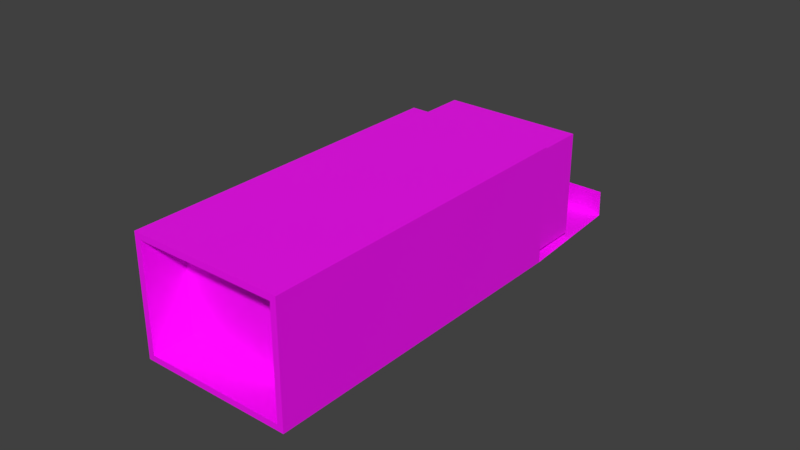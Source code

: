 # Source: ShotgunShells.blend  (saved by Blender 2.90.8; exported with 4.5.12 LTS)
import bpy
from mathutils import Matrix  # noqa: F401  (used for matrix-valued properties, if any)

bpy.ops.wm.read_factory_settings(use_empty=True)
scene = bpy.context.scene
scene.name = 'Scene'

# ---- collections
col_collection_1 = bpy.data.collections.new('Collection 1'); scene.collection.children.link(col_collection_1)

# ---- images (referenced by path relative to the original .blend; pixels are not part of the script)
import os
ASSET_DIR = os.environ.get("B2B_ASSET_DIR", "")  # directory of the original .blend (textures are referenced by path, not embedded)
HERE = os.path.dirname(os.path.abspath(__file__))  # packed textures are extracted next to this script under _unpacked/

def load_image(name, relpath, width, height, colorspace="sRGB"):
    """Load a texture the original file referenced (path relative to the .blend, or extracted next to this script)."""
    p = next((c for c in (os.path.join(HERE, relpath), os.path.join(ASSET_DIR, relpath)) if relpath and os.path.exists(c)), "")
    if p:
        img = bpy.data.images.load(p, check_existing=True)
        img.name = name
    else:  # same state as the original file: an image datablock whose file is absent (Cycles renders it pink)
        img = bpy.data.images.new(name, width, height)
        img.source = "FILE"
        img.filepath = "//" + (relpath or name)
    img.colorspace_settings.name = colorspace
    return img
img_checkers_png = load_image('checkers.png', 'checkers.png', 1024, 1024, 'sRGB')
img_ammobox_png_001 = load_image('Ammobox.png.001', 'Ammobox.png', 1024, 1024, 'sRGB')
img_shotgunshells_png = load_image('ShotgunShells.png', 'ShotgunShells.png', 1024, 1024, 'sRGB')

# ---- materials (node trees are filled in below, after node groups)
mat_material_001 = bpy.data.materials.new('Material.001')
mat_material_001.use_transparent_shadow = False
mat_material = bpy.data.materials.new('Material')
mat_material.use_transparent_shadow = False

# ---- material node trees
mat_material_001.use_nodes = True; mat_material_001.node_tree.nodes.clear()
_N = mat_material_001.node_tree.nodes; _L = mat_material_001.node_tree.links
n0 = _N.new('ShaderNodeBsdfPrincipled'); n0.name = 'Principled BSDF'; n0.location = (10, 300)
n0.distribution = 'GGX'
n0.subsurface_method = 'BURLEY'
n0.inputs[3].default_value = 1.45
n0.inputs[27].default_value = (0.0, 0.0, 0.0, 1.0)
n0.inputs[28].default_value = 1.0
n1 = _N.new('ShaderNodeOutputMaterial'); n1.name = 'Material Output'; n1.location = (300, 300)
n2 = _N.new('ShaderNodeTexImage'); n2.name = 'Image Texture'; n2.location = (-404, 584)
n2.image = img_checkers_png
n3 = _N.new('ShaderNodeTexImage'); n3.name = 'Image Texture.001'; n3.location = (-298, 135)
n3.image = img_ammobox_png_001
_L.new(n0.outputs[0], n1.inputs[0])
_L.new(n3.outputs[0], n0.inputs[0])
n1.is_active_output = True
mat_material.use_nodes = True; mat_material.node_tree.nodes.clear()
_N = mat_material.node_tree.nodes; _L = mat_material.node_tree.links
n0 = _N.new('ShaderNodeBsdfPrincipled'); n0.name = 'Principled BSDF'; n0.location = (10, 300)
n0.distribution = 'GGX'
n0.subsurface_method = 'BURLEY'
n0.inputs[3].default_value = 1.45
n0.inputs[27].default_value = (0.0, 0.0, 0.0, 1.0)
n0.inputs[28].default_value = 1.0
n1 = _N.new('ShaderNodeOutputMaterial'); n1.name = 'Material Output'; n1.location = (300, 300)
n2 = _N.new('ShaderNodeTexImage'); n2.name = 'Image Texture'; n2.location = (-459, 63)
n2.image = img_shotgunshells_png
_L.new(n0.outputs[0], n1.inputs[0])
_L.new(n2.outputs[0], n0.inputs[0])
n1.is_active_output = True

# ---- world
world_world = bpy.data.worlds.new('World'); scene.world = world_world
world_world.color = (0.05088, 0.05088, 0.05088)
world_world.use_sun_shadow = False
world_world.sun_shadow_jitter_overblur = 0.0
world_world.cycles.sampling_method = 'MANUAL'

# ---- meshes
me_cube = bpy.data.meshes.new('Cube')
me_cube.from_pydata([(0.02295, 0.05569, 0.01709), (0.02295, 0.05569, -0.01709), (0.02323, -0.05569, 0.01737), (0.02323, -0.05569, -0.01737), (-0.02295, 0.05569, 0.01709), (-0.02295, 0.05569, -0.01709), (-0.02323, -0.05569, 0.01737), (-0.02323, -0.05569, -0.01737), (0.02519, 0.05569, 0.01932), (0.02519, 0.05569, -0.01932), (-0.02519, 0.05569, -0.01932), (-0.02519, 0.05569, 0.01932), (0.02295, 0.07429, 0.01709), (0.02295, 0.07429, -0.01709), (-0.02295, 0.07429, -0.01709), (-0.02295, 0.07429, 0.01709), (0.02519, -0.05569, -0.01932), (0.02519, -0.05569, 0.01932), (-0.02519, -0.05569, 0.01932), (-0.02519, -0.05569, -0.01932), (0.02323, -0.04208, -0.01737), (0.02323, -0.04208, 0.01737), (-0.02323, -0.04208, 0.01737), (-0.02323, -0.04208, -0.01737), (0.02437, 0.09274, -0.01759), (-0.0241, 0.09227, -0.008856), (0.02437, 0.09227, -0.008856), (-0.0241, 0.09274, -0.01759)], [], [(8, 17, 16, 9), (7, 23, 22, 6), (18, 11, 10, 19), (0, 12, 15, 4), (17, 8, 11, 18), (19, 10, 9, 16), (0, 8, 9, 1), (5, 10, 11, 4), (4, 11, 8, 0), (1, 9, 10, 5), (15, 12, 13, 14), (1, 13, 12, 0), (5, 14, 13, 1), (4, 15, 14, 5), (3, 16, 17, 2), (2, 17, 18, 6), (7, 19, 16, 3), (6, 18, 19, 7), (21, 22, 23, 20), (6, 22, 21, 2), (3, 20, 23, 7), (2, 21, 20, 3), (27, 24, 9, 10), (27, 25, 26, 24)])
_uv = me_cube.uv_layers.new(name='UVMap')
_uv.uv.foreach_set('vector', [0.9903, 0.4015, 0.4247, 0.4043, 0.4247, 0.208, 0.9903, 0.208, 0.909, 0.5556, 0.981, 0.5556, 0.981, 0.7395, 0.909, 0.7395, 0.9901, 0.2024, 0.4245, 0.2024, 0.4245, 0.006151, 0.9901, 0.006151, 0.256, 0.4943, 0.256, 0.4129, 0.4568, 0.4129, 0.4568, 0.4943, 0.2462, 0.9903, 0.2462, 0.5029, 0.4666, 0.5029, 0.4666, 0.9903, 0.01323, 0.9901, 0.01323, 0.5006, 0.2346, 0.5006, 0.2346, 0.9901, 0.2708, 0.2072, 0.2826, 0.219, 0.2826, 0.01477, 0.2708, 0.02656, 0.02824, 0.02656, 0.01645, 0.01477, 0.01645, 0.219, 0.02824, 0.2072, 0.02824, 0.2072, 0.01645, 0.219, 0.2826, 0.219, 0.2708, 0.2072, 0.2708, 0.02656, 0.2826, 0.01477, 0.01645, 0.01477, 0.02824, 0.02656, 0.7999, 0.9874, 0.5777, 0.9874, 0.5777, 0.822, 0.7999, 0.822, 0.8001, 0.822, 0.8901, 0.822, 0.8901, 0.9875, 0.8001, 0.9875, 0.5778, 0.7301, 0.5778, 0.8202, 0.8, 0.8202, 0.8, 0.7301, 0.4874, 0.9872, 0.5775, 0.9872, 0.5775, 0.8217, 0.4874, 0.8217, 0.2723, 0.02511, 0.2826, 0.01477, 0.2826, 0.219, 0.2723, 0.2086, 0.2723, 0.2086, 0.2826, 0.219, 0.01645, 0.219, 0.02679, 0.2086, 0.02679, 0.02511, 0.01645, 0.01477, 0.2826, 0.01477, 0.2723, 0.02511, 0.02679, 0.2086, 0.01645, 0.219, 0.01645, 0.01477, 0.02679, 0.02511, 0.8, 0.72, 0.5761, 0.72, 0.5761, 0.5527, 0.8, 0.5527, 0.9095, 0.9853, 0.9816, 0.9853, 0.9816, 0.7395, 0.9095, 0.7395, 0.9095, 0.7395, 0.9816, 0.7395, 0.9816, 0.9853, 0.9095, 0.9853, 0.909, 0.7395, 0.981, 0.7395, 0.981, 0.5556, 0.909, 0.5556, 0.01801, 0.3378, 0.231, 0.3378, 0.2346, 0.5006, 0.01323, 0.5006, 0.01801, 0.3378, 0.01801, 0.2817, 0.231, 0.2817, 0.231, 0.3378])
me_cube.materials.append(mat_material_001)
me_cube.use_remesh_fix_poles = True
me_cube.use_remesh_preserve_attributes = False
me_cube.use_mirror_vertex_groups = False
me_cube.update()
me_cylinder_001 = bpy.data.meshes.new('Cylinder.001')
me_cylinder_001.from_pydata([(-5.625e-08, 0.007908, -0.01842), (-5.63e-08, 0.007375, 0.01842), (0.005592, 0.005592, -0.01842), (0.005215, 0.005215, 0.01842), (0.007908, -3.608e-10, -0.01842), (0.007375, -3.443e-10, 0.01842), (0.005592, -0.005592, -0.01842), (0.005215, -0.005215, 0.01842), (-5.694e-08, -0.007908, -0.01842), (-5.694e-08, -0.007375, 0.01842), (-0.005592, -0.005592, -0.01842), (-0.005215, -0.005215, 0.01842), (-0.007908, 7.917e-11, -0.01842), (-0.007375, 6.597e-11, 0.01842), (-0.005592, 0.005592, -0.01842), (-0.005215, 0.005215, 0.01842), (-5.625e-08, 0.007908, -0.01067), (0.005592, 0.005592, -0.01067), (0.007908, -3.608e-10, -0.01067), (0.005592, -0.005592, -0.01067), (-5.694e-08, -0.007908, -0.01067), (-0.005592, -0.005592, -0.01067), (-0.007908, 7.917e-11, -0.01067), (-0.005592, 0.005592, -0.01067)], [], [(16, 1, 3, 17), (17, 3, 5, 18), (18, 5, 7, 19), (19, 7, 9, 20), (20, 9, 11, 21), (21, 11, 13, 22), (3, 1, 15, 13, 11, 9, 7, 5), (22, 13, 15, 23), (23, 15, 1, 16), (0, 2, 4, 6, 8, 10, 12, 14), (14, 23, 16, 0), (12, 22, 23, 14), (10, 21, 22, 12), (8, 20, 21, 10), (6, 19, 20, 8), (4, 18, 19, 6), (2, 17, 18, 4), (0, 16, 17, 2)])
_uv = me_cylinder_001.uv_layers.new(name='UVMap')
_uv.uv.foreach_set('vector', [1.0, 0.5389, 1.0, 1.0, 0.875, 1.0, 0.875, 0.5389, 0.875, 0.5389, 0.875, 1.0, 0.75, 1.0, 0.75, 0.5389, 0.75, 0.5389, 0.75, 1.0, 0.625, 1.0, 0.625, 0.5389, 0.625, 0.5389, 0.625, 1.0, 0.5, 1.0, 0.5, 0.5389, 0.5, 0.5389, 0.5, 1.0, 0.375, 1.0, 0.375, 0.5389, 0.375, 0.5389, 0.375, 1.0, 0.25, 1.0, 0.25, 0.5389, 0.8774, 0.3318, 0.7469, 0.3859, 0.6164, 0.3318, 0.5624, 0.2013, 0.6164, 0.07078, 0.7469, 0.01672, 0.8774, 0.07078, 0.9315, 0.2013, 0.25, 0.5389, 0.25, 1.0, 0.125, 1.0, 0.125, 0.5389, 0.125, 0.5389, 0.125, 1.0, 0.0, 1.0, 0.0, 0.5389, 0.2493, 0.02033, 0.1188, 0.07439, 0.06474, 0.2049, 0.1188, 0.3354, 0.2493, 0.3895, 0.3798, 0.3354, 0.4339, 0.2049, 0.3798, 0.07439, 0.125, 0.4047, 0.125, 0.5314, 0.0, 0.5314, 0.0, 0.4047, 0.25, 0.4047, 0.25, 0.5314, 0.125, 0.5314, 0.125, 0.4047, 0.375, 0.4047, 0.375, 0.5314, 0.25, 0.5314, 0.25, 0.4047, 0.5, 0.4047, 0.5, 0.5314, 0.375, 0.5314, 0.375, 0.4047, 0.625, 0.4047, 0.625, 0.5314, 0.5, 0.5314, 0.5, 0.4047, 0.75, 0.4047, 0.75, 0.5314, 0.625, 0.5314, 0.625, 0.4047, 0.875, 0.4047, 0.875, 0.5314, 0.75, 0.5314, 0.75, 0.4047, 1.0, 0.4047, 1.0, 0.5314, 0.875, 0.5314, 0.875, 0.4047])
me_cylinder_001.materials.append(mat_material)
me_cylinder_001.use_remesh_fix_poles = True
me_cylinder_001.use_remesh_preserve_attributes = False
me_cylinder_001.use_mirror_vertex_groups = False
me_cylinder_001.update()
me_cylinder_004 = bpy.data.meshes.new('Cylinder.004')
me_cylinder_004.from_pydata([(-5.625e-08, 0.007908, -0.01842), (0.005592, 0.005592, -0.01842), (0.007908, -3.608e-10, -0.01842), (0.005592, -0.005592, -0.01842), (-5.694e-08, -0.007908, -0.01842), (-0.005592, -0.005592, -0.01842), (-0.007908, 7.917e-11, -0.01842), (-0.005592, 0.005592, -0.01842), (-5.625e-08, 0.007908, -0.01067), (0.005592, 0.005592, -0.01067), (0.007908, -3.608e-10, -0.01067), (0.005592, -0.005592, -0.01067), (-5.694e-08, -0.007908, -0.01067), (-0.005592, -0.005592, -0.01067), (-0.007908, 7.917e-11, -0.01067), (-0.005592, 0.005592, -0.01067)], [], [(0, 1, 2, 3, 4, 5, 6, 7), (7, 15, 8, 0), (6, 14, 15, 7), (5, 13, 14, 6), (4, 12, 13, 5), (3, 11, 12, 4), (2, 10, 11, 3), (1, 9, 10, 2), (0, 8, 9, 1)])
_uv = me_cylinder_004.uv_layers.new(name='UVMap')
_uv.uv.foreach_set('vector', [0.2493, 0.02033, 0.1188, 0.07439, 0.06474, 0.2049, 0.1188, 0.3354, 0.2493, 0.3895, 0.3798, 0.3354, 0.4339, 0.2049, 0.3798, 0.07439, 0.125, 0.4047, 0.125, 0.5314, 0.0, 0.5314, 0.0, 0.4047, 0.25, 0.4047, 0.25, 0.5314, 0.125, 0.5314, 0.125, 0.4047, 0.375, 0.4047, 0.375, 0.5314, 0.25, 0.5314, 0.25, 0.4047, 0.5, 0.4047, 0.5, 0.5314, 0.375, 0.5314, 0.375, 0.4047, 0.625, 0.4047, 0.625, 0.5314, 0.5, 0.5314, 0.5, 0.4047, 0.75, 0.4047, 0.75, 0.5314, 0.625, 0.5314, 0.625, 0.4047, 0.875, 0.4047, 0.875, 0.5314, 0.75, 0.5314, 0.75, 0.4047, 1.0, 0.4047, 1.0, 0.5314, 0.875, 0.5314, 0.875, 0.4047])
me_cylinder_004.materials.append(mat_material)
me_cylinder_004.use_remesh_fix_poles = True
me_cylinder_004.use_remesh_preserve_attributes = False
me_cylinder_004.use_mirror_vertex_groups = False
me_cylinder_004.update()

# ---- objects
ob_cube = bpy.data.objects.new('Cube', me_cube)
ob_cylinder = bpy.data.objects.new('Cylinder', me_cylinder_001)
ob_cylinder_001 = bpy.data.objects.new('Cylinder.001', me_cylinder_004)

# ---- transforms, parenting, visibility, modifiers, constraints
ob_cube.location = (0.0, 0.0, 0.0)
ob_cube.lineart.crease_threshold = 0.0
ob_cylinder.location = (0.0, 0.0, 0.0)
ob_cylinder.lineart.crease_threshold = 0.0
ob_cylinder_001.location = (0.0, 0.0, -0.01053)
ob_cylinder_001.rotation_euler = (-3.142, -0.0, 0.0)
ob_cylinder_001.lineart.crease_threshold = 0.0

# ---- collection membership
scene.collection.objects.link(ob_cube)
scene.collection.objects.link(ob_cylinder)
scene.collection.objects.link(ob_cylinder_001)

# ---- scene / render settings (as saved in the file)
scene.frame_start = 1; scene.frame_end = 250; scene.frame_set(1)
scene.render.engine = 'BLENDER_EEVEE_NEXT'
scene.render.resolution_percentage = 50
scene.render.dither_intensity = 0.0
scene.cycles.use_denoising = False
scene.cycles.samples = 128
scene.cycles.sampling_pattern = 'TABULATED_SOBOL'
scene.cycles.light_sampling_threshold = 0.0
scene.cycles.use_adaptive_sampling = False
scene.cycles.use_light_tree = False
scene.cycles.blur_glossy = 0.0
scene.cycles.sample_clamp_indirect = 0.0
scene.view_settings.view_transform = 'Standard'
bpy.context.view_layer.update()

# ---- added for rendering (the .blend has no active camera and no usable light): camera, sun
cam_auto = bpy.data.cameras.new('AutoCamera')
cam_auto.lens = 50.0
cam_auto.sensor_width = 36.0
cam_auto.clip_end = 1000.0
ob_auto_camera = bpy.data.objects.new('AutoCamera', cam_auto)
scene.collection.objects.link(ob_auto_camera)
ob_auto_camera.location = (0.185045, -0.203527, 0.148036)
ob_auto_camera.rotation_euler = (1.09748, -7.21219e-08, 0.694738)
scene.camera = ob_auto_camera
light_auto_sun = bpy.data.lights.new('AutoSun', 'SUN')
light_auto_sun.energy = 3.0
light_auto_sun.angle = 0.0523599
ob_auto_sun = bpy.data.objects.new('AutoSun', light_auto_sun)
scene.collection.objects.link(ob_auto_sun)
ob_auto_sun.rotation_euler = (0.872665, 0.174533, 0.523599)
bpy.context.view_layer.update()
